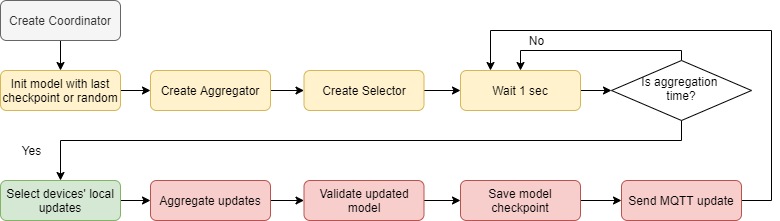

The diagram above was exported from draw.io. Its source (the exported page's mxGraphModel, read from the mxfile embedded in the PNG):
<mxGraphModel dx="1185" dy="635" grid="1" gridSize="10" guides="1" tooltips="1" connect="1" arrows="1" fold="1" page="1" pageScale="1" pageWidth="827" pageHeight="1169" math="0" shadow="0">
  <root>
    <mxCell id="0" />
    <mxCell id="1" parent="0" />
    <mxCell id="2" style="edgeStyle=orthogonalEdgeStyle;rounded=0;orthogonalLoop=1;jettySize=auto;html=1;entryX=0;entryY=0.5;entryDx=0;entryDy=0;exitX=1;exitY=0.5;exitDx=0;exitDy=0;" edge="1" source="26" target="6" parent="1">
      <mxGeometry relative="1" as="geometry" />
    </mxCell>
    <mxCell id="3" style="edgeStyle=orthogonalEdgeStyle;rounded=0;orthogonalLoop=1;jettySize=auto;html=1;entryX=0.5;entryY=0;entryDx=0;entryDy=0;" edge="1" source="4" target="26" parent="1">
      <mxGeometry relative="1" as="geometry" />
    </mxCell>
    <mxCell id="4" value="Create Coordinator" style="rounded=1;whiteSpace=wrap;html=1;fontSize=12;glass=0;strokeWidth=1;shadow=0;fillColor=#f5f5f5;strokeColor=#666666;fontColor=#333333;" vertex="1" parent="1">
      <mxGeometry x="39" y="10" width="120" height="40" as="geometry" />
    </mxCell>
    <mxCell id="5" style="edgeStyle=orthogonalEdgeStyle;rounded=0;orthogonalLoop=1;jettySize=auto;html=1;entryX=0;entryY=0.5;entryDx=0;entryDy=0;" edge="1" source="6" target="8" parent="1">
      <mxGeometry relative="1" as="geometry" />
    </mxCell>
    <mxCell id="6" value="Create Aggregator" style="rounded=1;whiteSpace=wrap;html=1;fontSize=12;glass=0;strokeWidth=1;shadow=0;fillColor=#fff2cc;strokeColor=#d6b656;" vertex="1" parent="1">
      <mxGeometry x="189" y="80" width="120" height="40" as="geometry" />
    </mxCell>
    <mxCell id="7" style="edgeStyle=orthogonalEdgeStyle;rounded=0;orthogonalLoop=1;jettySize=auto;html=1;entryX=0;entryY=0.5;entryDx=0;entryDy=0;" edge="1" source="8" target="10" parent="1">
      <mxGeometry relative="1" as="geometry" />
    </mxCell>
    <mxCell id="8" value="Create Selector" style="rounded=1;whiteSpace=wrap;html=1;fontSize=12;glass=0;strokeWidth=1;shadow=0;fillColor=#fff2cc;strokeColor=#d6b656;" vertex="1" parent="1">
      <mxGeometry x="342.5" y="80" width="120" height="40" as="geometry" />
    </mxCell>
    <mxCell id="9" style="edgeStyle=orthogonalEdgeStyle;rounded=0;orthogonalLoop=1;jettySize=auto;html=1;entryX=0;entryY=0.5;entryDx=0;entryDy=0;" edge="1" source="10" target="13" parent="1">
      <mxGeometry relative="1" as="geometry" />
    </mxCell>
    <mxCell id="10" value="Wait 1 sec" style="rounded=1;whiteSpace=wrap;html=1;fontSize=12;glass=0;strokeWidth=1;shadow=0;fillColor=#fff2cc;strokeColor=#d6b656;" vertex="1" parent="1">
      <mxGeometry x="499" y="80" width="120" height="40" as="geometry" />
    </mxCell>
    <mxCell id="11" style="edgeStyle=orthogonalEdgeStyle;rounded=0;orthogonalLoop=1;jettySize=auto;html=1;entryX=0.5;entryY=0;entryDx=0;entryDy=0;" edge="1" source="13" target="10" parent="1">
      <mxGeometry relative="1" as="geometry">
        <Array as="points">
          <mxPoint x="720" y="60" />
          <mxPoint x="559" y="60" />
        </Array>
      </mxGeometry>
    </mxCell>
    <mxCell id="12" style="edgeStyle=orthogonalEdgeStyle;rounded=0;orthogonalLoop=1;jettySize=auto;html=1;entryX=0.5;entryY=0;entryDx=0;entryDy=0;" edge="1" source="13" target="15" parent="1">
      <mxGeometry relative="1" as="geometry">
        <Array as="points">
          <mxPoint x="720" y="150" />
          <mxPoint x="99" y="150" />
        </Array>
      </mxGeometry>
    </mxCell>
    <mxCell id="13" value="Is aggregation &lt;br&gt;time?" style="rhombus;whiteSpace=wrap;html=1;shadow=0;fontFamily=Helvetica;fontSize=12;align=center;strokeWidth=1;spacing=6;spacingTop=-4;" vertex="1" parent="1">
      <mxGeometry x="650" y="70" width="140" height="60" as="geometry" />
    </mxCell>
    <mxCell id="14" style="edgeStyle=orthogonalEdgeStyle;rounded=0;orthogonalLoop=1;jettySize=auto;html=1;entryX=0;entryY=0.5;entryDx=0;entryDy=0;" edge="1" source="15" target="19" parent="1">
      <mxGeometry relative="1" as="geometry" />
    </mxCell>
    <mxCell id="15" value="Select devices' local updates" style="rounded=1;whiteSpace=wrap;html=1;fontSize=12;glass=0;strokeWidth=1;shadow=0;fillColor=#d5e8d4;strokeColor=#82b366;" vertex="1" parent="1">
      <mxGeometry x="39" y="190" width="120" height="40" as="geometry" />
    </mxCell>
    <mxCell id="16" value="No" style="text;html=1;align=center;verticalAlign=middle;resizable=0;points=[];autosize=1;" vertex="1" parent="1">
      <mxGeometry x="560" y="40" width="30" height="20" as="geometry" />
    </mxCell>
    <mxCell id="17" value="Yes" style="text;html=1;align=center;verticalAlign=middle;resizable=0;points=[];autosize=1;" vertex="1" parent="1">
      <mxGeometry x="50" y="150" width="40" height="20" as="geometry" />
    </mxCell>
    <mxCell id="18" style="edgeStyle=orthogonalEdgeStyle;rounded=0;orthogonalLoop=1;jettySize=auto;html=1;entryX=0;entryY=0.5;entryDx=0;entryDy=0;" edge="1" source="19" target="21" parent="1">
      <mxGeometry relative="1" as="geometry" />
    </mxCell>
    <mxCell id="19" value="Aggregate updates" style="rounded=1;whiteSpace=wrap;html=1;fontSize=12;glass=0;strokeWidth=1;shadow=0;fillColor=#f8cecc;strokeColor=#b85450;" vertex="1" parent="1">
      <mxGeometry x="189" y="190" width="120" height="40" as="geometry" />
    </mxCell>
    <mxCell id="20" style="edgeStyle=orthogonalEdgeStyle;rounded=0;orthogonalLoop=1;jettySize=auto;html=1;entryX=0;entryY=0.5;entryDx=0;entryDy=0;" edge="1" source="21" target="23" parent="1">
      <mxGeometry relative="1" as="geometry" />
    </mxCell>
    <mxCell id="21" value="Validate updated model" style="rounded=1;whiteSpace=wrap;html=1;fontSize=12;glass=0;strokeWidth=1;shadow=0;fillColor=#f8cecc;strokeColor=#b85450;" vertex="1" parent="1">
      <mxGeometry x="342.5" y="190" width="120" height="40" as="geometry" />
    </mxCell>
    <mxCell id="22" style="edgeStyle=orthogonalEdgeStyle;rounded=0;orthogonalLoop=1;jettySize=auto;html=1;entryX=0;entryY=0.5;entryDx=0;entryDy=0;" edge="1" source="23" target="25" parent="1">
      <mxGeometry relative="1" as="geometry" />
    </mxCell>
    <mxCell id="23" value="Save model checkpoint" style="rounded=1;whiteSpace=wrap;html=1;fontSize=12;glass=0;strokeWidth=1;shadow=0;fillColor=#f8cecc;strokeColor=#b85450;" vertex="1" parent="1">
      <mxGeometry x="499" y="190" width="120" height="40" as="geometry" />
    </mxCell>
    <mxCell id="24" style="edgeStyle=orthogonalEdgeStyle;rounded=0;orthogonalLoop=1;jettySize=auto;html=1;entryX=0.25;entryY=0;entryDx=0;entryDy=0;" edge="1" source="25" target="10" parent="1">
      <mxGeometry relative="1" as="geometry">
        <Array as="points">
          <mxPoint x="810" y="210" />
          <mxPoint x="810" y="40" />
          <mxPoint x="529" y="40" />
        </Array>
      </mxGeometry>
    </mxCell>
    <mxCell id="25" value="Send MQTT update" style="rounded=1;whiteSpace=wrap;html=1;fontSize=12;glass=0;strokeWidth=1;shadow=0;fillColor=#f8cecc;strokeColor=#b85450;" vertex="1" parent="1">
      <mxGeometry x="660" y="190" width="120" height="40" as="geometry" />
    </mxCell>
    <mxCell id="26" value="Init model with last checkpoint or random" style="rounded=1;whiteSpace=wrap;html=1;fontSize=12;glass=0;strokeWidth=1;shadow=0;fillColor=#fff2cc;strokeColor=#d6b656;" vertex="1" parent="1">
      <mxGeometry x="39" y="80" width="120" height="40" as="geometry" />
    </mxCell>
  </root>
</mxGraphModel>